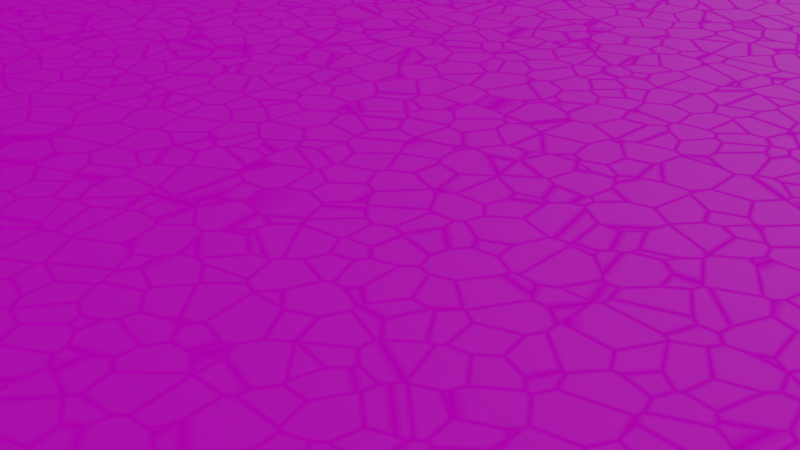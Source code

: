 # Source: ground.blend  (saved by Blender 2.93.21; exported with 4.5.12 LTS)
import bpy
from mathutils import Matrix  # noqa: F401  (used for matrix-valued properties, if any)

bpy.ops.wm.read_factory_settings(use_empty=True)
scene = bpy.context.scene
scene.name = 'Scene'

# ---- collections
col_collection = bpy.data.collections.new('Collection'); scene.collection.children.link(col_collection)

# ---- images (referenced by path relative to the original .blend; pixels are not part of the script)
import os
ASSET_DIR = os.environ.get("B2B_ASSET_DIR", "")  # directory of the original .blend (textures are referenced by path, not embedded)
HERE = os.path.dirname(os.path.abspath(__file__))  # packed textures are extracted next to this script under _unpacked/

def load_image(name, relpath, width, height, colorspace="sRGB"):
    """Load a texture the original file referenced (path relative to the .blend, or extracted next to this script)."""
    p = next((c for c in (os.path.join(HERE, relpath), os.path.join(ASSET_DIR, relpath)) if relpath and os.path.exists(c)), "")
    if p:
        img = bpy.data.images.load(p, check_existing=True)
        img.name = name
    else:  # same state as the original file: an image datablock whose file is absent (Cycles renders it pink)
        img = bpy.data.images.new(name, width, height)
        img.source = "FILE"
        img.filepath = "//" + (relpath or name)
    img.colorspace_settings.name = colorspace
    return img
img_ground037_2k_normalgl_jpg = load_image('Ground037_2K_NormalGL.jpg', 'Ground037_2K_NormalGL.jpg', 1024, 1024, 'Non-Color')
img_ground037_2k_color_jpg = load_image('Ground037_2K_Color.jpg', 'Ground037_2K_Color.jpg', 1024, 1024, 'sRGB')

# ---- materials (node trees are filled in below, after node groups)
mat_grass = bpy.data.materials.new('grass')

# ---- material node trees
mat_grass.use_nodes = True; mat_grass.node_tree.nodes.clear()
_N = mat_grass.node_tree.nodes; _L = mat_grass.node_tree.links
n0 = _N.new('ShaderNodeMath'); n0.name = 'Math.001'; n0.location = (-1213, 73)
n0.inputs[1].default_value = 2.0
n0.inputs[2].default_value = 0.0
n1 = _N.new('ShaderNodeCombineXYZ'); n1.name = 'Combine XYZ'; n1.location = (-1025, 52)
n2 = _N.new('ShaderNodeBsdfPrincipled'); n2.name = 'Principled BSDF'; n2.location = (221, 314)
n2.distribution = 'GGX'
n2.subsurface_method = 'BURLEY'
n2.inputs[3].default_value = 1.45
n2.inputs[27].default_value = (0.0, 0.0, 0.0, 1.0)
n2.inputs[28].default_value = 1.0
n3 = _N.new('ShaderNodeNormalMap'); n3.name = 'Normal Map'; n3.location = (-87, 6)
n4 = _N.new('ShaderNodeTexImage'); n4.name = 'Image Texture.001'; n4.location = (-357, 43)
n4.image = img_ground037_2k_normalgl_jpg
n5 = _N.new('ShaderNodeMapping'); n5.name = 'Mapping'; n5.location = (-592, 218)
n5.vector_type = 'TEXTURE'
n6 = _N.new('ShaderNodeTexImage'); n6.name = 'Image Texture.002'; n6.location = (-1645, 770)
n6.image = img_ground037_2k_normalgl_jpg
n7 = _N.new('ShaderNodeMapping'); n7.name = 'Mapping.001'; n7.location = (-1880, 944)
n7.vector_type = 'TEXTURE'
n8 = _N.new('ShaderNodeTexCoord'); n8.name = 'Texture Coordinate.001'; n8.location = (-1695, 254)
n9 = _N.new('ShaderNodeTexCoord'); n9.name = 'Texture Coordinate.002'; n9.location = (-2071, 1246)
n10 = _N.new('ShaderNodeTexCoord'); n10.name = 'Texture Coordinate.003'; n10.location = (-486, 1166)
n11 = _N.new('ShaderNodeTexVoronoi'); n11.name = 'Voronoi Texture.001'; n11.location = (-176, 1055)
n11.feature = 'DISTANCE_TO_EDGE'
n11.inputs[2].default_value = 2.0
n12 = _N.new('ShaderNodeValToRGB'); n12.name = 'ColorRamp'; n12.location = (20, 1089)
while len(n12.color_ramp.elements) > 1: n12.color_ramp.elements.remove(n12.color_ramp.elements[-1])
n12.color_ramp.elements[0].position = 0.0; n12.color_ramp.elements[0].color = (0.0, 0.0, 0.0, 1.0)
_e = n12.color_ramp.elements.new(0.08182); _e.color = (1.0, 1.0, 1.0, 1.0)
n13 = _N.new('ShaderNodeValue'); n13.name = 'Value'; n13.location = (-2266, 609)
n13.outputs[0].default_value = 50.0
n14 = _N.new('ShaderNodeTexVoronoi'); n14.name = 'Voronoi Texture'; n14.location = (-1464, 246)
n14.inputs[2].default_value = 2.0
n15 = _N.new('ShaderNodeMath'); n15.name = 'Math'; n15.location = (-1069, 346)
n15.operation = 'MULTIPLY'
n15.inputs[1].default_value = 50.5
n15.inputs[2].default_value = 0.0
n16 = _N.new('ShaderNodeNormalMap'); n16.name = 'Normal Map.001'; n16.location = (-1375, 732)
n17 = _N.new('ShaderNodeOutputMaterial'); n17.name = 'Material Output'; n17.location = (1360, 413)
n18 = _N.new('ShaderNodeMixShader'); n18.name = 'Mix Shader'; n18.location = (752, 420)
n19 = _N.new('ShaderNodeTexImage'); n19.name = 'Image Texture'; n19.location = (-312, 375)
n19.image = img_ground037_2k_color_jpg
n20 = _N.new('ShaderNodeBsdfPrincipled'); n20.name = 'Principled BSDF.001'; n20.location = (-990, 1062)
n20.distribution = 'GGX'
n20.subsurface_method = 'BURLEY'
n20.inputs[2].default_value = 0.7909
n20.inputs[3].default_value = 1.45
n20.inputs[13].default_value = 0.0
n20.inputs[27].default_value = (0.0, 0.0, 0.0, 1.0)
n20.inputs[28].default_value = 1.0
n21 = _N.new('ShaderNodeTexCoord'); n21.name = 'Texture Coordinate'; n21.location = (-809, 410)
n22 = _N.new('ShaderNodeTexImage'); n22.name = 'Image Texture.003'; n22.location = (-1575, 1049)
n22.image = img_ground037_2k_color_jpg
_L.new(n5.outputs[0], n19.inputs[0])
_L.new(n5.outputs[0], n4.inputs[0])
_L.new(n4.outputs[0], n3.inputs[1])
_L.new(n3.outputs[0], n2.inputs[5])
_L.new(n21.outputs[3], n5.inputs[0])
_L.new(n8.outputs[3], n14.inputs[0])
_L.new(n14.outputs[1], n15.inputs[0])
_L.new(n15.outputs[0], n5.inputs[1])
_L.new(n14.outputs[1], n0.inputs[0])
_L.new(n0.outputs[0], n1.inputs[2])
_L.new(n1.outputs[0], n5.inputs[2])
_L.new(n7.outputs[0], n22.inputs[0])
_L.new(n7.outputs[0], n6.inputs[0])
_L.new(n6.outputs[0], n16.inputs[1])
_L.new(n16.outputs[0], n20.inputs[5])
_L.new(n9.outputs[3], n7.inputs[0])
_L.new(n10.outputs[3], n11.inputs[0])
_L.new(n20.outputs[0], n18.inputs[1])
_L.new(n2.outputs[0], n18.inputs[2])
_L.new(n11.outputs[0], n12.inputs[0])
_L.new(n12.outputs[0], n18.inputs[0])
_L.new(n13.outputs[0], n7.inputs[3])
_L.new(n13.outputs[0], n5.inputs[3])
_L.new(n18.outputs[0], n17.inputs[0])
_L.new(n22.outputs[0], n20.inputs[0])
_L.new(n19.outputs[0], n2.inputs[0])
n17.is_active_output = True

# ---- world
world_world = bpy.data.worlds.new('World'); scene.world = world_world
world_world.use_nodes = True; world_world.node_tree.nodes.clear()
_N = world_world.node_tree.nodes; _L = world_world.node_tree.links
n0 = _N.new('ShaderNodeOutputWorld'); n0.name = 'World Output'; n0.location = (300, 300)
n1 = _N.new('ShaderNodeBackground'); n1.name = 'Background'; n1.location = (10, 300)
n1.inputs[0].default_value = (0.05088, 0.05088, 0.05088, 1.0)
_L.new(n1.outputs[0], n0.inputs[0])
n0.is_active_output = True
world_world.color = (0.05088, 0.05088, 0.05088)
world_world.use_sun_shadow = False
world_world.sun_shadow_jitter_overblur = 0.0

# ---- cameras
cam_camera = bpy.data.cameras.new('Camera')
cam_camera.clip_end = 100.0
cam_camera.ortho_scale = 7.314

# ---- lights
light_light = bpy.data.lights.new('Light', 'SUN')
light_light.transmission_factor = 0.0
light_light.angle = 0.1993
light_light.energy = 2.0
light_light.shadow_soft_size = 0.1
light_light.shadow_cascade_max_distance = 1000.0

# ---- meshes
me_plane = bpy.data.meshes.new('Plane')
me_plane.from_pydata([(-50.0, -50.0, 0.0), (50.0, -50.0, 0.0), (-50.0, 50.0, 0.0), (50.0, 50.0, 0.0)], [], [(0, 1, 3, 2)])
_uv = me_plane.uv_layers.new(name='UVMap')
_uv.uv.foreach_set('vector', [0.0, 0.0, 1.0, 0.0, 1.0, 1.0, 0.0, 1.0])
_uv = me_plane.uv_layers.new(name='SimpleBake')
_uv.uv.foreach_set('vector', [0.0, 0.0, 1.0, 0.0, 1.0, 1.0, 0.0, 1.0])
_uv.active_render = True
me_plane.materials.append(mat_grass)
me_plane.use_remesh_fix_poles = True
me_plane.use_remesh_preserve_attributes = False
me_plane.update()

# ---- objects
ob_light = bpy.data.objects.new('Light', light_light)
ob_camera = bpy.data.objects.new('Camera', cam_camera)
ob_plane = bpy.data.objects.new('Plane', me_plane)

# ---- transforms, parenting, visibility, modifiers, constraints
ob_light.location = (4.076, 1.005, 5.904)
ob_light.rotation_euler = (0.6503, 0.05522, 1.866)
ob_light.lock_rotations_4d = False
ob_light.empty_display_type = 'ARROWS'
ob_light.color = (0.0, 0.0, 0.0, 0.0)
ob_light.lineart.crease_threshold = 0.0
ob_camera.location = (7.359, -6.926, 4.958)
ob_camera.rotation_euler = (1.109, 0.0, 0.8149)
ob_camera.lock_rotations_4d = False
ob_camera.empty_display_type = 'ARROWS'
ob_camera.color = (0.0, 0.0, 0.0, 0.0)
ob_camera.display_type = 'WIRE'
ob_camera.lineart.crease_threshold = 0.0
ob_plane.location = (0.0, 0.0, 0.0)

# ---- collection membership
col_collection.objects.link(ob_light)
col_collection.objects.link(ob_camera)
col_collection.objects.link(ob_plane)

# ---- scene / render settings (as saved in the file)
scene.camera = ob_camera
scene.frame_start = 1; scene.frame_end = 250; scene.frame_set(1)
scene.render.engine = 'CYCLES'
scene.cycles.use_denoising = False
scene.cycles.samples = 128
scene.cycles.sampling_pattern = 'TABULATED_SOBOL'
scene.cycles.use_adaptive_sampling = False
scene.cycles.use_light_tree = False
scene.view_settings.view_transform = 'Filmic'
bpy.context.view_layer.update()
